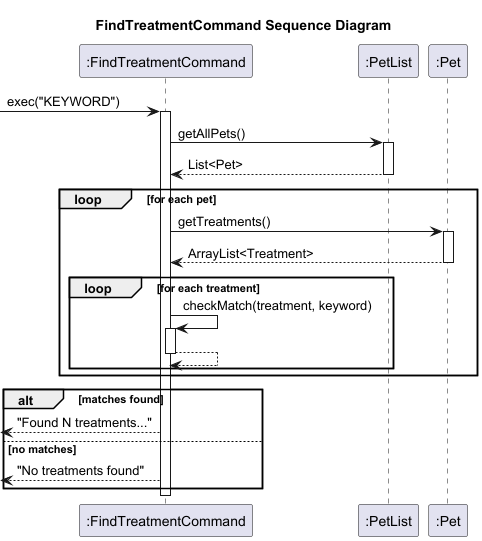

The diagram above was rendered by PlantUML. Its source (embedded in the PNG):
@startuml
title FindTreatmentCommand Sequence Diagram

participant ":FindTreatmentCommand" as FC
participant ":PetList" as PetList
participant ":Pet" as Pet

-> FC : exec("KEYWORD")
activate FC

FC -> PetList : getAllPets()
activate PetList
PetList --> FC : List<Pet>
deactivate PetList

loop for each pet
  FC -> Pet : getTreatments()
  activate Pet
  Pet --> FC : ArrayList<Treatment>
  deactivate Pet

  loop for each treatment
    FC -> FC : checkMatch(treatment, keyword)
    activate FC
    FC --> FC
    deactivate FC
  end
end

alt matches found
  <-- FC : "Found N treatments..."
else no matches
  <-- FC : "No treatments found"
end

deactivate FC

@enduml